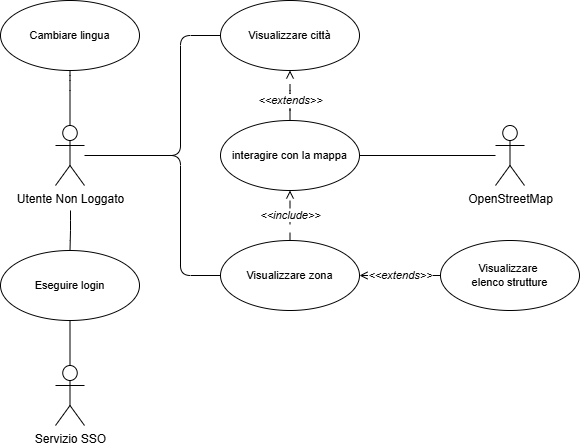

The diagram above was exported from draw.io. Its source (the exported page's mxGraphModel, read from the mxfile embedded in the PNG):
<mxGraphModel dx="1426" dy="781" grid="1" gridSize="10" guides="1" tooltips="1" connect="1" arrows="1" fold="1" page="1" pageScale="1" pageWidth="2336" pageHeight="1654" background="#FFFFFF" math="0" shadow="0">
  <root>
    <mxCell id="0" />
    <mxCell id="1" parent="0" />
    <mxCell id="MtNc6Gnwf36n3SFKJCyT-2" style="edgeStyle=orthogonalEdgeStyle;shape=connector;curved=0;rounded=1;orthogonalLoop=1;jettySize=auto;html=1;entryX=0.5;entryY=1;entryDx=0;entryDy=0;strokeColor=default;align=center;verticalAlign=middle;fontFamily=Helvetica;fontSize=11;fontColor=default;labelBackgroundColor=default;endArrow=none;endFill=0;" parent="1" source="MtNc6Gnwf36n3SFKJCyT-6" target="MtNc6Gnwf36n3SFKJCyT-7" edge="1">
      <mxGeometry relative="1" as="geometry">
        <Array as="points">
          <mxPoint x="1620" y="130" />
          <mxPoint x="1620" y="130" />
        </Array>
      </mxGeometry>
    </mxCell>
    <mxCell id="MtNc6Gnwf36n3SFKJCyT-19" style="edgeStyle=orthogonalEdgeStyle;rounded=1;orthogonalLoop=1;jettySize=auto;html=1;entryX=0;entryY=0.5;entryDx=0;entryDy=0;endArrow=none;endFill=0;curved=0;" parent="1" source="MtNc6Gnwf36n3SFKJCyT-6" target="MtNc6Gnwf36n3SFKJCyT-16" edge="1">
      <mxGeometry relative="1" as="geometry">
        <Array as="points">
          <mxPoint x="1730" y="205" />
          <mxPoint x="1730" y="325" />
        </Array>
      </mxGeometry>
    </mxCell>
    <mxCell id="MtNc6Gnwf36n3SFKJCyT-28" style="edgeStyle=orthogonalEdgeStyle;rounded=1;orthogonalLoop=1;jettySize=auto;html=1;curved=0;endArrow=none;endFill=0;entryX=0;entryY=0.5;entryDx=0;entryDy=0;" parent="1" target="MtNc6Gnwf36n3SFKJCyT-15" edge="1">
      <mxGeometry relative="1" as="geometry">
        <mxPoint x="1636" y="205" as="sourcePoint" />
        <mxPoint x="1772" y="325" as="targetPoint" />
        <Array as="points">
          <mxPoint x="1730" y="205" />
          <mxPoint x="1730" y="85" />
        </Array>
      </mxGeometry>
    </mxCell>
    <mxCell id="MtNc6Gnwf36n3SFKJCyT-36" style="edgeStyle=orthogonalEdgeStyle;rounded=1;orthogonalLoop=1;jettySize=auto;html=1;curved=0;endArrow=none;endFill=0;" parent="1" target="MtNc6Gnwf36n3SFKJCyT-9" edge="1">
      <mxGeometry relative="1" as="geometry">
        <mxPoint x="1620" y="260" as="sourcePoint" />
        <Array as="points">
          <mxPoint x="1620" y="280" />
          <mxPoint x="1620" y="280" />
        </Array>
      </mxGeometry>
    </mxCell>
    <mxCell id="MtNc6Gnwf36n3SFKJCyT-6" value="Utente Non Loggato" style="shape=umlActor;verticalLabelPosition=bottom;verticalAlign=top;html=1;outlineConnect=0;" parent="1" vertex="1">
      <mxGeometry x="1605" y="175" width="29" height="60" as="geometry" />
    </mxCell>
    <mxCell id="MtNc6Gnwf36n3SFKJCyT-7" value="Cambiare lingua" style="ellipse;whiteSpace=wrap;html=1;fontFamily=Helvetica;fontSize=11;fontColor=default;labelBackgroundColor=default;" parent="1" vertex="1">
      <mxGeometry x="1550" y="50" width="139" height="70" as="geometry" />
    </mxCell>
    <mxCell id="MtNc6Gnwf36n3SFKJCyT-9" value="Eseguire login" style="ellipse;whiteSpace=wrap;html=1;fontFamily=Helvetica;fontSize=11;fontColor=default;labelBackgroundColor=default;" parent="1" vertex="1">
      <mxGeometry x="1550" y="300" width="139" height="70" as="geometry" />
    </mxCell>
    <mxCell id="MtNc6Gnwf36n3SFKJCyT-12" value="Servizio SSO" style="shape=umlActor;verticalLabelPosition=bottom;verticalAlign=top;html=1;" parent="1" vertex="1">
      <mxGeometry x="1605" y="415" width="29" height="60" as="geometry" />
    </mxCell>
    <mxCell id="MtNc6Gnwf36n3SFKJCyT-15" value="Visualizzare città" style="ellipse;whiteSpace=wrap;html=1;fontFamily=Helvetica;fontSize=11;fontColor=default;labelBackgroundColor=default;" parent="1" vertex="1">
      <mxGeometry x="1770" y="50" width="139" height="70" as="geometry" />
    </mxCell>
    <mxCell id="stk3XyZbQFhjofUTJlJp-5" value="&lt;i&gt;&amp;lt;&amp;lt;include&amp;gt;&amp;gt;&lt;/i&gt;" style="edgeStyle=orthogonalEdgeStyle;rounded=1;orthogonalLoop=1;jettySize=auto;html=1;curved=0;dashed=1;dashPattern=8 8;endArrow=open;endFill=0;entryX=0.5;entryY=1;entryDx=0;entryDy=0;" parent="1" source="MtNc6Gnwf36n3SFKJCyT-16" target="stk3XyZbQFhjofUTJlJp-4" edge="1">
      <mxGeometry relative="1" as="geometry" />
    </mxCell>
    <mxCell id="MtNc6Gnwf36n3SFKJCyT-16" value="Visualizzare zona" style="ellipse;whiteSpace=wrap;html=1;fontFamily=Helvetica;fontSize=11;fontColor=default;labelBackgroundColor=default;" parent="1" vertex="1">
      <mxGeometry x="1770" y="290" width="139" height="70" as="geometry" />
    </mxCell>
    <mxCell id="MtNc6Gnwf36n3SFKJCyT-29" value="&lt;i&gt;&amp;lt;&amp;lt;extends&amp;gt;&amp;gt;&lt;/i&gt;" style="edgeStyle=orthogonalEdgeStyle;rounded=1;orthogonalLoop=1;jettySize=auto;html=1;entryX=0.5;entryY=1;entryDx=0;entryDy=0;curved=0;dashed=1;dashPattern=12 12;endArrow=open;endFill=0;exitX=0.5;exitY=0;exitDx=0;exitDy=0;" parent="1" source="stk3XyZbQFhjofUTJlJp-4" target="MtNc6Gnwf36n3SFKJCyT-15" edge="1">
      <mxGeometry x="-0.2" relative="1" as="geometry">
        <Array as="points">
          <mxPoint x="1840" y="150" />
          <mxPoint x="1840" y="125" />
        </Array>
        <mxPoint as="offset" />
        <mxPoint x="2090" y="290" as="sourcePoint" />
      </mxGeometry>
    </mxCell>
    <mxCell id="MtNc6Gnwf36n3SFKJCyT-31" value="&amp;lt;&amp;lt;extends&amp;gt;&amp;gt;" style="edgeStyle=orthogonalEdgeStyle;rounded=1;orthogonalLoop=1;jettySize=auto;html=1;entryX=1;entryY=0.5;entryDx=0;entryDy=0;curved=0;dashed=1;dashPattern=12 12;endArrow=open;endFill=0;fontStyle=2" parent="1" source="MtNc6Gnwf36n3SFKJCyT-30" target="MtNc6Gnwf36n3SFKJCyT-16" edge="1">
      <mxGeometry x="-0.0009" relative="1" as="geometry">
        <mxPoint as="offset" />
      </mxGeometry>
    </mxCell>
    <mxCell id="MtNc6Gnwf36n3SFKJCyT-30" value="Visualizzare&amp;nbsp;&lt;div&gt;elenco strutture&lt;/div&gt;" style="ellipse;whiteSpace=wrap;html=1;fontFamily=Helvetica;fontSize=11;fontColor=default;labelBackgroundColor=default;" parent="1" vertex="1">
      <mxGeometry x="1990" y="290" width="139" height="70" as="geometry" />
    </mxCell>
    <mxCell id="stk3XyZbQFhjofUTJlJp-4" value="interagire con la mappa" style="ellipse;whiteSpace=wrap;html=1;fontFamily=Helvetica;fontSize=11;fontColor=default;labelBackgroundColor=default;" parent="1" vertex="1">
      <mxGeometry x="1770" y="170" width="139" height="70" as="geometry" />
    </mxCell>
    <mxCell id="fQcVt27ra6nBvP-CkPzu-3" style="edgeStyle=orthogonalEdgeStyle;rounded=1;orthogonalLoop=1;jettySize=auto;html=1;entryX=1;entryY=0.5;entryDx=0;entryDy=0;endArrow=none;endFill=0;curved=0;" parent="1" source="fQcVt27ra6nBvP-CkPzu-2" target="stk3XyZbQFhjofUTJlJp-4" edge="1">
      <mxGeometry relative="1" as="geometry" />
    </mxCell>
    <mxCell id="fQcVt27ra6nBvP-CkPzu-2" value="OpenStreetMap" style="shape=umlActor;verticalLabelPosition=bottom;verticalAlign=top;html=1;outlineConnect=0;" parent="1" vertex="1">
      <mxGeometry x="2045" y="175" width="29" height="60" as="geometry" />
    </mxCell>
    <mxCell id="fQcVt27ra6nBvP-CkPzu-10" style="edgeStyle=orthogonalEdgeStyle;rounded=1;orthogonalLoop=1;jettySize=auto;html=1;entryX=0.5;entryY=0;entryDx=0;entryDy=0;entryPerimeter=0;curved=0;endArrow=none;endFill=0;" parent="1" source="MtNc6Gnwf36n3SFKJCyT-9" target="MtNc6Gnwf36n3SFKJCyT-12" edge="1">
      <mxGeometry relative="1" as="geometry" />
    </mxCell>
  </root>
</mxGraphModel>